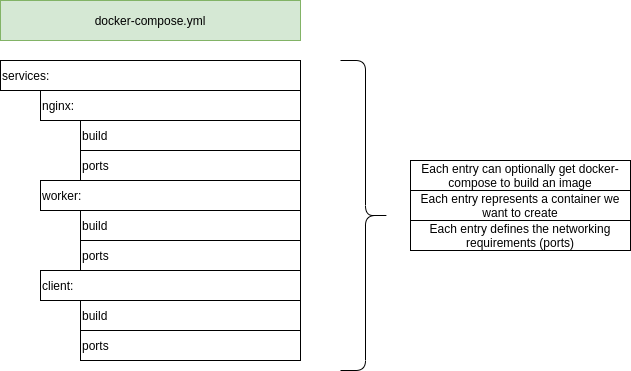

The diagram above was exported from draw.io. Its source (the exported page's mxGraphModel, read from the mxfile embedded in the PNG):
<mxGraphModel dx="1125" dy="645" grid="1" gridSize="10" guides="1" tooltips="1" connect="1" arrows="1" fold="1" page="1" pageScale="1" pageWidth="850" pageHeight="1100" math="0" shadow="0">
  <root>
    <mxCell id="0" />
    <mxCell id="1" parent="0" />
    <mxCell id="oK_OzshuldooHtLiHtgk-1" value="docker-compose.yml" style="rounded=0;whiteSpace=wrap;html=1;fillColor=#d5e8d4;strokeColor=#82b366;" vertex="1" parent="1">
      <mxGeometry x="80" y="30" width="300" height="40" as="geometry" />
    </mxCell>
    <mxCell id="oK_OzshuldooHtLiHtgk-2" value="services:" style="rounded=0;whiteSpace=wrap;html=1;align=left;" vertex="1" parent="1">
      <mxGeometry x="80" y="90" width="300" height="30" as="geometry" />
    </mxCell>
    <mxCell id="oK_OzshuldooHtLiHtgk-3" value="nginx:" style="rounded=0;whiteSpace=wrap;html=1;align=left;" vertex="1" parent="1">
      <mxGeometry x="120" y="120" width="260" height="30" as="geometry" />
    </mxCell>
    <mxCell id="oK_OzshuldooHtLiHtgk-4" value="build" style="rounded=0;whiteSpace=wrap;html=1;align=left;" vertex="1" parent="1">
      <mxGeometry x="160" y="150" width="220" height="30" as="geometry" />
    </mxCell>
    <mxCell id="oK_OzshuldooHtLiHtgk-5" value="ports" style="rounded=0;whiteSpace=wrap;html=1;align=left;" vertex="1" parent="1">
      <mxGeometry x="160" y="180" width="220" height="30" as="geometry" />
    </mxCell>
    <mxCell id="oK_OzshuldooHtLiHtgk-6" value="worker:" style="rounded=0;whiteSpace=wrap;html=1;align=left;" vertex="1" parent="1">
      <mxGeometry x="120" y="210" width="260" height="30" as="geometry" />
    </mxCell>
    <mxCell id="oK_OzshuldooHtLiHtgk-7" value="build" style="rounded=0;whiteSpace=wrap;html=1;align=left;" vertex="1" parent="1">
      <mxGeometry x="160" y="240" width="220" height="30" as="geometry" />
    </mxCell>
    <mxCell id="oK_OzshuldooHtLiHtgk-8" value="ports" style="rounded=0;whiteSpace=wrap;html=1;align=left;" vertex="1" parent="1">
      <mxGeometry x="160" y="270" width="220" height="30" as="geometry" />
    </mxCell>
    <mxCell id="oK_OzshuldooHtLiHtgk-9" value="client:" style="rounded=0;whiteSpace=wrap;html=1;align=left;" vertex="1" parent="1">
      <mxGeometry x="120" y="300" width="260" height="30" as="geometry" />
    </mxCell>
    <mxCell id="oK_OzshuldooHtLiHtgk-10" value="build" style="rounded=0;whiteSpace=wrap;html=1;align=left;" vertex="1" parent="1">
      <mxGeometry x="160" y="330" width="220" height="30" as="geometry" />
    </mxCell>
    <mxCell id="oK_OzshuldooHtLiHtgk-11" value="ports" style="rounded=0;whiteSpace=wrap;html=1;align=left;" vertex="1" parent="1">
      <mxGeometry x="160" y="360" width="220" height="30" as="geometry" />
    </mxCell>
    <mxCell id="oK_OzshuldooHtLiHtgk-14" value="" style="shape=curlyBracket;whiteSpace=wrap;html=1;rounded=1;align=left;rotation=-180;" vertex="1" parent="1">
      <mxGeometry x="420" y="90" width="50" height="310" as="geometry" />
    </mxCell>
    <mxCell id="oK_OzshuldooHtLiHtgk-16" value="Each entry can optionally get docker-compose to build an image" style="rounded=0;whiteSpace=wrap;html=1;align=center;" vertex="1" parent="1">
      <mxGeometry x="490" y="190" width="220" height="30" as="geometry" />
    </mxCell>
    <mxCell id="oK_OzshuldooHtLiHtgk-17" value="Each entry represents a container we want to create" style="rounded=0;whiteSpace=wrap;html=1;align=center;" vertex="1" parent="1">
      <mxGeometry x="490" y="220" width="220" height="30" as="geometry" />
    </mxCell>
    <mxCell id="oK_OzshuldooHtLiHtgk-18" value="Each entry defines the networking requirements (ports)" style="rounded=0;whiteSpace=wrap;html=1;align=center;" vertex="1" parent="1">
      <mxGeometry x="490" y="250" width="220" height="30" as="geometry" />
    </mxCell>
  </root>
</mxGraphModel>